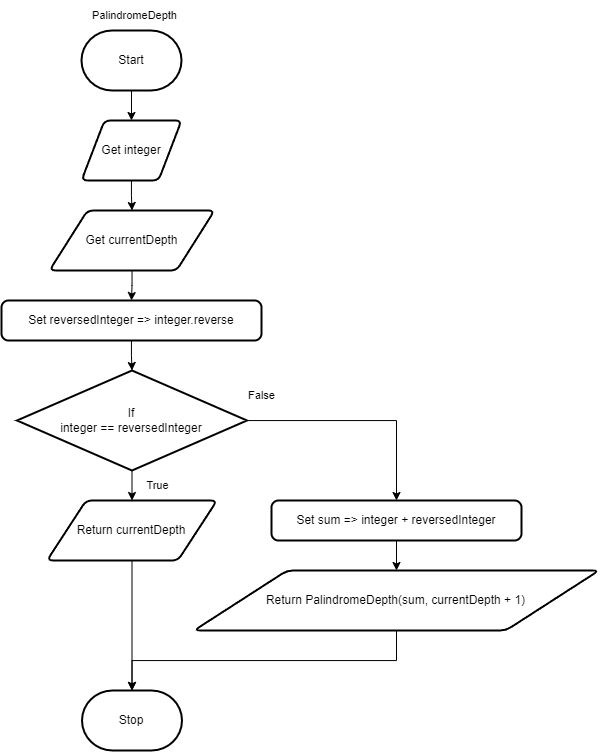

The diagram above was exported from draw.io. Its source (the exported page's mxGraphModel, read from the mxfile embedded in the PNG):
<mxGraphModel dx="784" dy="793" grid="1" gridSize="5" guides="1" tooltips="1" connect="1" arrows="1" fold="1" page="1" pageScale="1" pageWidth="850" pageHeight="1100" math="0" shadow="0">
  <root>
    <mxCell id="0" />
    <mxCell id="1" parent="0" />
    <mxCell id="92" value="" style="edgeStyle=orthogonalEdgeStyle;html=1;rounded=0;" edge="1" parent="1" source="83" target="85">
      <mxGeometry relative="1" as="geometry" />
    </mxCell>
    <mxCell id="83" value="Start" style="strokeWidth=2;html=1;shape=mxgraph.flowchart.terminator;whiteSpace=wrap;" vertex="1" parent="1">
      <mxGeometry x="375" y="80" width="100" height="60" as="geometry" />
    </mxCell>
    <mxCell id="96" value="" style="edgeStyle=orthogonalEdgeStyle;shape=connector;rounded=0;html=1;labelBackgroundColor=default;strokeColor=default;fontFamily=Helvetica;fontSize=11;fontColor=default;endArrow=classic;" edge="1" parent="1" source="84" target="87">
      <mxGeometry relative="1" as="geometry" />
    </mxCell>
    <mxCell id="84" value="Set reversedInteger =&amp;gt; integer.reverse" style="rounded=1;whiteSpace=wrap;html=1;absoluteArcSize=1;arcSize=14;strokeWidth=2;" vertex="1" parent="1">
      <mxGeometry x="295" y="350" width="260" height="40" as="geometry" />
    </mxCell>
    <mxCell id="93" value="" style="edgeStyle=orthogonalEdgeStyle;shape=connector;rounded=0;html=1;labelBackgroundColor=default;strokeColor=default;fontFamily=Helvetica;fontSize=11;fontColor=default;endArrow=classic;" edge="1" parent="1" source="85" target="86">
      <mxGeometry relative="1" as="geometry" />
    </mxCell>
    <mxCell id="85" value="Get integer" style="shape=parallelogram;html=1;strokeWidth=2;perimeter=parallelogramPerimeter;whiteSpace=wrap;rounded=1;arcSize=12;size=0.23;" vertex="1" parent="1">
      <mxGeometry x="375" y="170" width="100" height="60" as="geometry" />
    </mxCell>
    <mxCell id="95" style="edgeStyle=orthogonalEdgeStyle;shape=connector;rounded=0;html=1;entryX=0.5;entryY=0;entryDx=0;entryDy=0;labelBackgroundColor=default;strokeColor=default;fontFamily=Helvetica;fontSize=11;fontColor=default;endArrow=classic;" edge="1" parent="1" source="86" target="84">
      <mxGeometry relative="1" as="geometry" />
    </mxCell>
    <mxCell id="86" value="Get currentDepth" style="shape=parallelogram;html=1;strokeWidth=2;perimeter=parallelogramPerimeter;whiteSpace=wrap;rounded=1;arcSize=12;size=0.23;" vertex="1" parent="1">
      <mxGeometry x="343" y="260" width="165" height="60" as="geometry" />
    </mxCell>
    <mxCell id="97" style="edgeStyle=orthogonalEdgeStyle;shape=connector;rounded=0;html=1;labelBackgroundColor=default;strokeColor=default;fontFamily=Helvetica;fontSize=11;fontColor=default;endArrow=classic;" edge="1" parent="1" source="87" target="88">
      <mxGeometry relative="1" as="geometry" />
    </mxCell>
    <mxCell id="99" style="edgeStyle=orthogonalEdgeStyle;shape=connector;rounded=0;html=1;labelBackgroundColor=default;strokeColor=default;fontFamily=Helvetica;fontSize=11;fontColor=default;endArrow=classic;" edge="1" parent="1" source="87" target="89">
      <mxGeometry relative="1" as="geometry" />
    </mxCell>
    <mxCell id="87" value="If&lt;br&gt;integer == reversedInteger" style="strokeWidth=2;html=1;shape=mxgraph.flowchart.decision;whiteSpace=wrap;" vertex="1" parent="1">
      <mxGeometry x="310.5" y="420" width="230" height="100" as="geometry" />
    </mxCell>
    <mxCell id="98" style="edgeStyle=orthogonalEdgeStyle;shape=connector;rounded=0;html=1;entryX=0.5;entryY=0;entryDx=0;entryDy=0;entryPerimeter=0;labelBackgroundColor=default;strokeColor=default;fontFamily=Helvetica;fontSize=11;fontColor=default;endArrow=classic;" edge="1" parent="1" source="88" target="91">
      <mxGeometry relative="1" as="geometry" />
    </mxCell>
    <mxCell id="88" value="Return currentDepth" style="shape=parallelogram;html=1;strokeWidth=2;perimeter=parallelogramPerimeter;whiteSpace=wrap;rounded=1;arcSize=12;size=0.23;" vertex="1" parent="1">
      <mxGeometry x="340.5" y="550" width="170" height="60" as="geometry" />
    </mxCell>
    <mxCell id="100" value="" style="edgeStyle=orthogonalEdgeStyle;shape=connector;rounded=0;html=1;labelBackgroundColor=default;strokeColor=default;fontFamily=Helvetica;fontSize=11;fontColor=default;endArrow=classic;" edge="1" parent="1" source="89" target="90">
      <mxGeometry relative="1" as="geometry" />
    </mxCell>
    <mxCell id="89" value="Set sum =&amp;gt; integer + reversedInteger" style="rounded=1;whiteSpace=wrap;html=1;absoluteArcSize=1;arcSize=14;strokeWidth=2;" vertex="1" parent="1">
      <mxGeometry x="565" y="550" width="250" height="40" as="geometry" />
    </mxCell>
    <mxCell id="101" style="edgeStyle=orthogonalEdgeStyle;shape=connector;rounded=0;html=1;labelBackgroundColor=default;strokeColor=default;fontFamily=Helvetica;fontSize=11;fontColor=default;endArrow=classic;entryX=0.5;entryY=0;entryDx=0;entryDy=0;entryPerimeter=0;" edge="1" parent="1" source="90" target="91">
      <mxGeometry relative="1" as="geometry">
        <Array as="points">
          <mxPoint x="690" y="710" />
          <mxPoint x="425" y="710" />
        </Array>
      </mxGeometry>
    </mxCell>
    <mxCell id="90" value="Return PalindromeDepth(sum, currentDepth + 1)" style="shape=parallelogram;html=1;strokeWidth=2;perimeter=parallelogramPerimeter;whiteSpace=wrap;rounded=1;arcSize=12;size=0.23;" vertex="1" parent="1">
      <mxGeometry x="487.5" y="620" width="405" height="60" as="geometry" />
    </mxCell>
    <mxCell id="91" value="Stop" style="strokeWidth=2;html=1;shape=mxgraph.flowchart.terminator;whiteSpace=wrap;" vertex="1" parent="1">
      <mxGeometry x="375.5" y="740" width="100" height="60" as="geometry" />
    </mxCell>
    <mxCell id="102" value="True" style="text;html=1;align=center;verticalAlign=middle;resizable=0;points=[];autosize=1;strokeColor=none;fillColor=none;fontSize=11;fontFamily=Helvetica;fontColor=default;" vertex="1" parent="1">
      <mxGeometry x="428" y="520" width="45" height="30" as="geometry" />
    </mxCell>
    <mxCell id="103" value="False" style="text;html=1;align=center;verticalAlign=middle;resizable=0;points=[];autosize=1;strokeColor=none;fillColor=none;fontSize=11;fontFamily=Helvetica;fontColor=default;" vertex="1" parent="1">
      <mxGeometry x="530" y="430" width="50" height="30" as="geometry" />
    </mxCell>
    <mxCell id="104" value="PalindromeDepth" style="text;html=1;align=center;verticalAlign=middle;resizable=0;points=[];autosize=1;strokeColor=none;fillColor=none;fontSize=11;fontFamily=Helvetica;fontColor=default;" vertex="1" parent="1">
      <mxGeometry x="375.5" y="50" width="105" height="30" as="geometry" />
    </mxCell>
  </root>
</mxGraphModel>